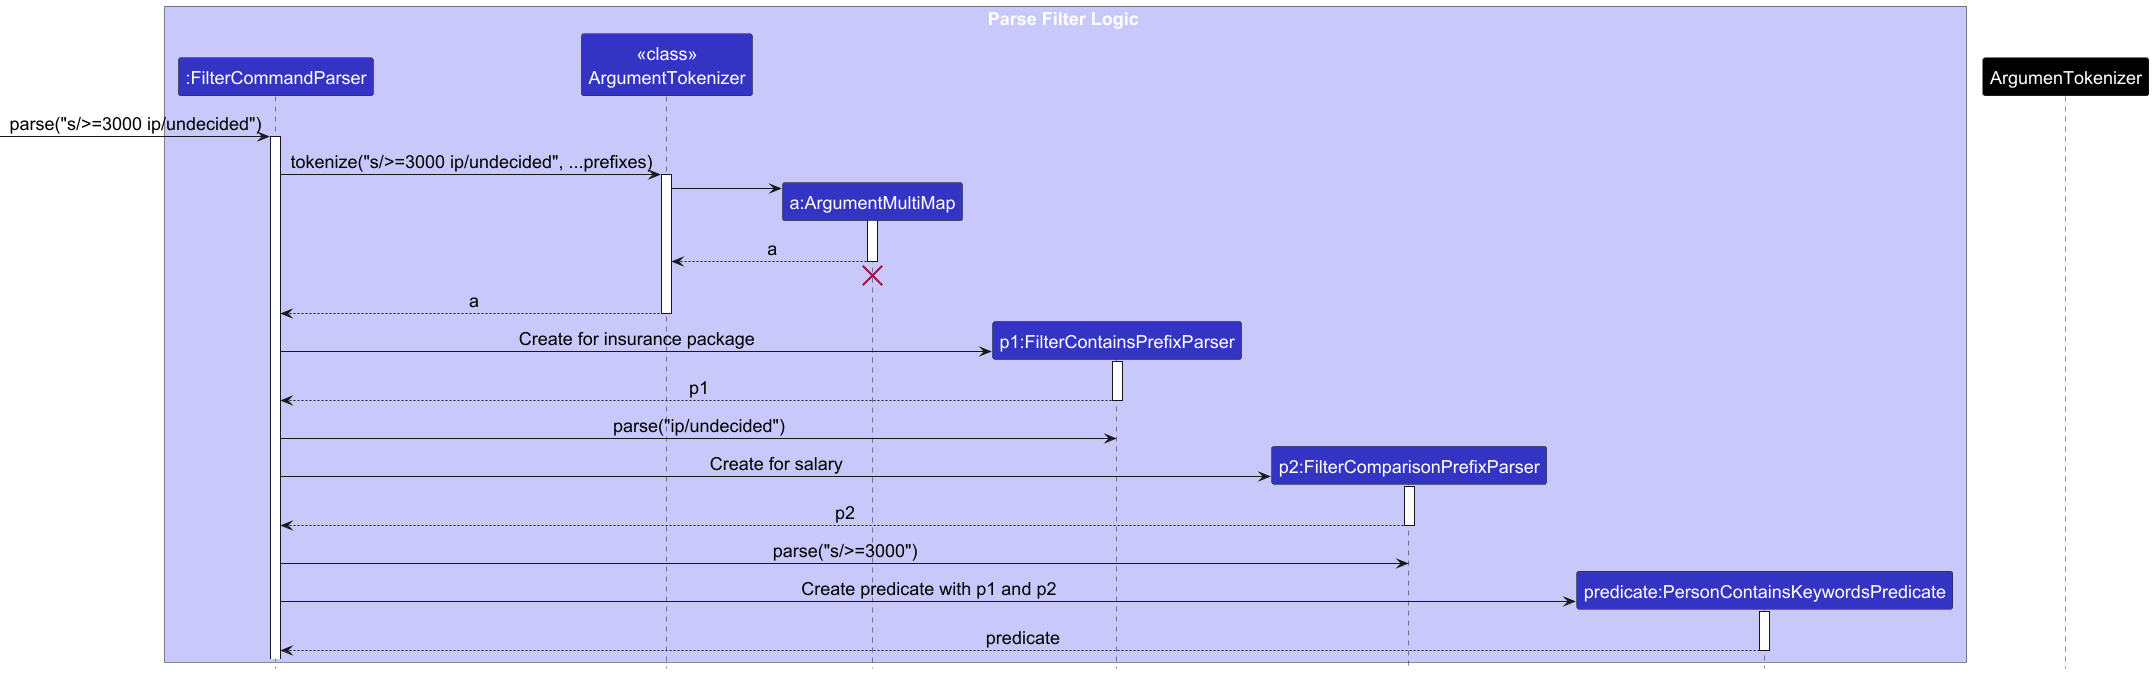

The diagram above was rendered by PlantUML. Its source (embedded in the PNG):
@startuml
!include style.puml
skinparam ArrowFontStyle plain
skinparam defaultFontSize 18

box Parse Filter Logic LOGIC_COLOR_T1
participant ":FilterCommandParser" as FilterCommandParser LOGIC_COLOR
participant "<<class>>\nArgumentTokenizer" as ArgumentTokenizer LOGIC_COLOR
participant "a:ArgumentMultiMap" as ArgumentMultimap LOGIC_COLOR
participant "p1:FilterContainsPrefixParser" as FilterContainsPrefixParser LOGIC_COLOR
participant "p2:FilterComparisonPrefixParser" as FilterComparisonPrefixParser LOGIC_COLOR
participant "predicate:PersonContainsKeywordsPredicate" as PersonContainsKeywordsPredicate LOGIC_COLOR
end box


[-> FilterCommandParser : parse("s/>=3000 ip/undecided")
activate FilterCommandParser

FilterCommandParser -> ArgumentTokenizer : tokenize("s/>=3000 ip/undecided", ...prefixes)
activate ArgumentTokenizer

create ArgumentMultimap
ArgumentTokenizer -> ArgumentMultimap
activate ArgumentMultimap

ArgumentMultimap --> ArgumentTokenizer : a
deactivate ArgumentMultimap
'Hidden arrow to position the destroy marker below the end of the activation bar.
ArgumenTokenizer -[hidden]-> ArgumentMultimap
destroy ArgumentMultimap

ArgumentTokenizer --> FilterCommandParser : a
deactivate ArgumentTokenizer

create FilterContainsPrefixParser
FilterCommandParser -> FilterContainsPrefixParser : Create for insurance package
activate FilterContainsPrefixParser

FilterContainsPrefixParser --> FilterCommandParser : p1
deactivate FilterContainsPrefixParser

FilterCommandParser -> FilterContainsPrefixParser : parse("ip/undecided")

create FilterComparisonPrefixParser
FilterCommandParser -> FilterComparisonPrefixParser : Create for salary
activate FilterComparisonPrefixParser

FilterComparisonPrefixParser --> FilterCommandParser : p2
deactivate FilterComparisonPrefixParser

FilterCommandParser -> FilterComparisonPrefixParser : parse("s/>=3000")

create PersonContainsKeywordsPredicate
FilterCommandParser -> PersonContainsKeywordsPredicate : Create predicate with p1 and p2
activate PersonContainsKeywordsPredicate

PersonContainsKeywordsPredicate --> FilterCommandParser : predicate
deactivate PersonContainsKeywordsPredicate
@enduml